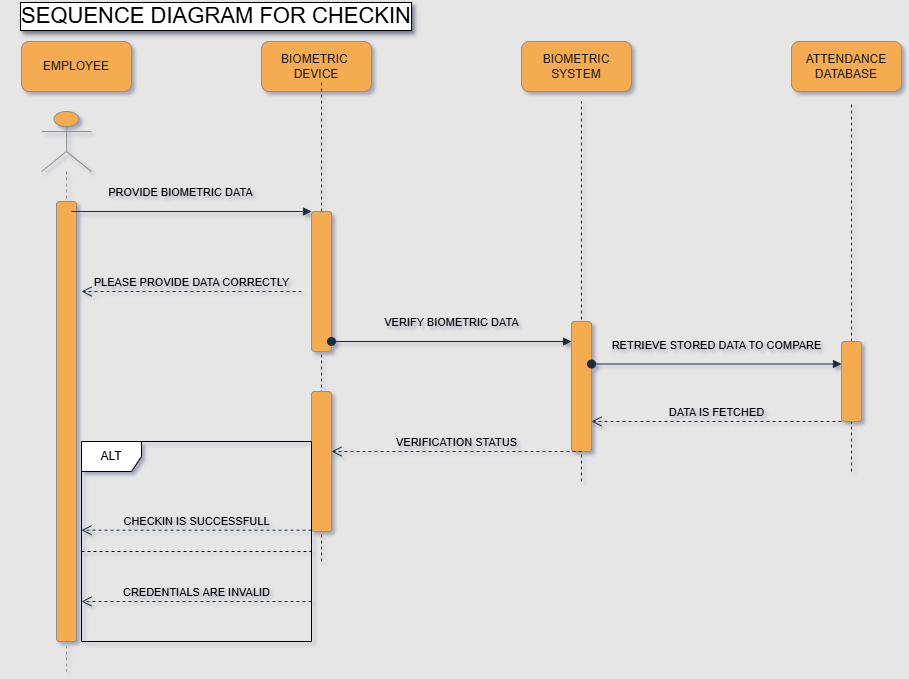

The diagram above was exported from draw.io. Its source (the exported page's mxGraphModel, read from the mxfile embedded in the PNG):
<mxGraphModel dx="786" dy="1366" grid="1" gridSize="10" guides="1" tooltips="1" connect="1" arrows="1" fold="1" page="1" pageScale="1" pageWidth="1400" pageHeight="850" background="light-dark(#E6E6E6,#121212)" math="0" shadow="1">
  <root>
    <mxCell id="0" />
    <mxCell id="1" parent="0" />
    <mxCell id="agOITD-RyG8-DZjn0SLT-4" value="" style="shape=umlLifeline;perimeter=lifelinePerimeter;whiteSpace=wrap;html=1;container=1;dropTarget=0;collapsible=0;recursiveResize=0;outlineConnect=0;portConstraint=eastwest;newEdgeStyle={&quot;curved&quot;:0,&quot;rounded&quot;:0};participant=umlActor;size=60;rounded=1;labelBackgroundColor=none;fillColor=#F5AB50;strokeColor=#909090;fontColor=#1A1A1A;" parent="1" vertex="1">
      <mxGeometry x="40" y="80" width="50" height="560" as="geometry" />
    </mxCell>
    <mxCell id="agOITD-RyG8-DZjn0SLT-10" value="" style="html=1;points=[[0,0,0,0,5],[0,1,0,0,-5],[1,0,0,0,5],[1,1,0,0,-5]];perimeter=orthogonalPerimeter;outlineConnect=0;targetShapes=umlLifeline;portConstraint=eastwest;newEdgeStyle={&quot;curved&quot;:0,&quot;rounded&quot;:0};rounded=1;labelBackgroundColor=none;fillColor=#F5AB50;strokeColor=#909090;fontColor=#1A1A1A;" parent="agOITD-RyG8-DZjn0SLT-4" vertex="1">
      <mxGeometry x="15" y="90" width="20" height="440" as="geometry" />
    </mxCell>
    <mxCell id="agOITD-RyG8-DZjn0SLT-5" value="EMPLOYEE" style="html=1;whiteSpace=wrap;rounded=1;labelBackgroundColor=none;fillColor=#F5AB50;strokeColor=#909090;fontColor=#1A1A1A;" parent="1" vertex="1">
      <mxGeometry x="20" y="10" width="110" height="50" as="geometry" />
    </mxCell>
    <mxCell id="agOITD-RyG8-DZjn0SLT-6" value="BIOMETRIC&amp;nbsp;&lt;div&gt;DEVICE&lt;/div&gt;" style="html=1;whiteSpace=wrap;rounded=1;labelBackgroundColor=none;fillColor=#F5AB50;strokeColor=#909090;fontColor=#1A1A1A;" parent="1" vertex="1">
      <mxGeometry x="260" y="10" width="110" height="50" as="geometry" />
    </mxCell>
    <mxCell id="agOITD-RyG8-DZjn0SLT-7" value="BIOMETRIC&lt;div&gt;SYSTEM&lt;/div&gt;" style="html=1;whiteSpace=wrap;rounded=1;labelBackgroundColor=none;fillColor=#F5AB50;strokeColor=#909090;fontColor=#1A1A1A;" parent="1" vertex="1">
      <mxGeometry x="520" y="10" width="110" height="50" as="geometry" />
    </mxCell>
    <mxCell id="agOITD-RyG8-DZjn0SLT-8" value="ATTENDANCE&lt;div&gt;DATABASE&lt;/div&gt;" style="html=1;whiteSpace=wrap;rounded=1;labelBackgroundColor=none;fillColor=#F5AB50;strokeColor=#909090;fontColor=#1A1A1A;" parent="1" vertex="1">
      <mxGeometry x="790" y="10" width="110" height="50" as="geometry" />
    </mxCell>
    <mxCell id="agOITD-RyG8-DZjn0SLT-11" value="PROVIDE BIOMETRIC DATA" style="html=1;verticalAlign=bottom;endArrow=block;curved=0;rounded=1;entryX=0;entryY=0;entryDx=0;entryDy=0;entryPerimeter=0;labelBackgroundColor=none;strokeColor=#182E3E;fontColor=default;" parent="1" target="agOITD-RyG8-DZjn0SLT-15" edge="1">
      <mxGeometry x="-0.0833" y="10" width="80" relative="1" as="geometry">
        <mxPoint x="70" y="180" as="sourcePoint" />
        <mxPoint x="290" y="180" as="targetPoint" />
        <mxPoint x="-1" as="offset" />
      </mxGeometry>
    </mxCell>
    <mxCell id="agOITD-RyG8-DZjn0SLT-13" value="" style="endArrow=none;dashed=1;html=1;rounded=1;labelBackgroundColor=none;strokeColor=#182E3E;fontColor=default;" parent="1" source="agOITD-RyG8-DZjn0SLT-15" edge="1">
      <mxGeometry width="50" height="50" relative="1" as="geometry">
        <mxPoint x="320" y="400" as="sourcePoint" />
        <mxPoint x="320" y="50" as="targetPoint" />
      </mxGeometry>
    </mxCell>
    <mxCell id="agOITD-RyG8-DZjn0SLT-16" value="" style="endArrow=none;dashed=1;html=1;rounded=1;labelBackgroundColor=none;strokeColor=#182E3E;fontColor=default;" parent="1" target="agOITD-RyG8-DZjn0SLT-15" edge="1">
      <mxGeometry width="50" height="50" relative="1" as="geometry">
        <mxPoint x="320" y="530" as="sourcePoint" />
        <mxPoint x="320" y="50" as="targetPoint" />
      </mxGeometry>
    </mxCell>
    <mxCell id="agOITD-RyG8-DZjn0SLT-15" value="" style="html=1;points=[[0,0,0,0,5],[0,1,0,0,-5],[1,0,0,0,5],[1,1,0,0,-5]];perimeter=orthogonalPerimeter;outlineConnect=0;targetShapes=umlLifeline;portConstraint=eastwest;newEdgeStyle={&quot;curved&quot;:0,&quot;rounded&quot;:0};rounded=1;labelBackgroundColor=none;fillColor=#F5AB50;strokeColor=#909090;fontColor=#1A1A1A;" parent="1" vertex="1">
      <mxGeometry x="310" y="180" width="20" height="140" as="geometry" />
    </mxCell>
    <mxCell id="agOITD-RyG8-DZjn0SLT-17" value="PLEASE PROVIDE DATA CORRECTLY" style="html=1;verticalAlign=bottom;endArrow=open;dashed=1;endSize=8;curved=0;rounded=1;labelBackgroundColor=none;strokeColor=#182E3E;fontColor=default;" parent="1" edge="1">
      <mxGeometry relative="1" as="geometry">
        <mxPoint x="300" y="260" as="sourcePoint" />
        <mxPoint x="80" y="260" as="targetPoint" />
      </mxGeometry>
    </mxCell>
    <mxCell id="agOITD-RyG8-DZjn0SLT-22" value="" style="endArrow=none;dashed=1;html=1;rounded=1;labelBackgroundColor=none;strokeColor=#182E3E;fontColor=default;" parent="1" target="agOITD-RyG8-DZjn0SLT-21" edge="1">
      <mxGeometry width="50" height="50" relative="1" as="geometry">
        <mxPoint x="320" y="400" as="sourcePoint" />
        <mxPoint x="320" y="260" as="targetPoint" />
      </mxGeometry>
    </mxCell>
    <mxCell id="agOITD-RyG8-DZjn0SLT-21" value="" style="html=1;points=[[0,0,0,0,5],[0,1,0,0,-5],[1,0,0,0,5],[1,1,0,0,-5]];perimeter=orthogonalPerimeter;outlineConnect=0;targetShapes=umlLifeline;portConstraint=eastwest;newEdgeStyle={&quot;curved&quot;:0,&quot;rounded&quot;:0};rounded=1;labelBackgroundColor=none;fillColor=#F5AB50;strokeColor=#909090;fontColor=#1A1A1A;" parent="1" vertex="1">
      <mxGeometry x="310" y="360" width="20" height="140" as="geometry" />
    </mxCell>
    <mxCell id="agOITD-RyG8-DZjn0SLT-24" value="VERIFY BIOMETRIC DATA" style="html=1;verticalAlign=bottom;startArrow=oval;startFill=1;endArrow=block;startSize=8;curved=0;rounded=1;labelBackgroundColor=none;strokeColor=#182E3E;fontColor=default;" parent="1" target="agOITD-RyG8-DZjn0SLT-27" edge="1">
      <mxGeometry y="10" width="60" relative="1" as="geometry">
        <mxPoint x="330" y="310" as="sourcePoint" />
        <mxPoint x="390" y="310" as="targetPoint" />
        <mxPoint as="offset" />
      </mxGeometry>
    </mxCell>
    <mxCell id="agOITD-RyG8-DZjn0SLT-26" value="" style="endArrow=none;dashed=1;html=1;rounded=1;labelBackgroundColor=none;strokeColor=#182E3E;fontColor=default;" parent="1" edge="1">
      <mxGeometry width="50" height="50" relative="1" as="geometry">
        <mxPoint x="580" y="450" as="sourcePoint" />
        <mxPoint x="580" y="70" as="targetPoint" />
      </mxGeometry>
    </mxCell>
    <mxCell id="agOITD-RyG8-DZjn0SLT-28" value="" style="endArrow=none;dashed=1;html=1;rounded=1;labelBackgroundColor=none;strokeColor=#182E3E;fontColor=default;" parent="1" target="agOITD-RyG8-DZjn0SLT-27" edge="1">
      <mxGeometry width="50" height="50" relative="1" as="geometry">
        <mxPoint x="580" y="420" as="sourcePoint" />
        <mxPoint x="580" y="70" as="targetPoint" />
      </mxGeometry>
    </mxCell>
    <mxCell id="agOITD-RyG8-DZjn0SLT-27" value="" style="html=1;points=[[0,0,0,0,5],[0,1,0,0,-5],[1,0,0,0,5],[1,1,0,0,-5]];perimeter=orthogonalPerimeter;outlineConnect=0;targetShapes=umlLifeline;portConstraint=eastwest;newEdgeStyle={&quot;curved&quot;:0,&quot;rounded&quot;:0};rounded=1;labelBackgroundColor=none;fillColor=#F5AB50;strokeColor=#909090;fontColor=#1A1A1A;" parent="1" vertex="1">
      <mxGeometry x="570" y="290" width="20" height="130" as="geometry" />
    </mxCell>
    <mxCell id="agOITD-RyG8-DZjn0SLT-30" value="RETRIEVE STORED DATA TO COMPARE" style="html=1;verticalAlign=bottom;startArrow=oval;startFill=1;endArrow=block;startSize=8;curved=0;rounded=1;labelBackgroundColor=none;strokeColor=#182E3E;fontColor=default;" parent="1" target="agOITD-RyG8-DZjn0SLT-32" edge="1">
      <mxGeometry y="10" width="60" relative="1" as="geometry">
        <mxPoint x="590" y="332.5" as="sourcePoint" />
        <mxPoint x="840" y="327.5" as="targetPoint" />
        <mxPoint as="offset" />
      </mxGeometry>
    </mxCell>
    <mxCell id="agOITD-RyG8-DZjn0SLT-31" value="" style="endArrow=none;dashed=1;html=1;rounded=1;labelBackgroundColor=none;strokeColor=#182E3E;fontColor=default;" parent="1" source="agOITD-RyG8-DZjn0SLT-32" edge="1">
      <mxGeometry width="50" height="50" relative="1" as="geometry">
        <mxPoint x="850" y="500" as="sourcePoint" />
        <mxPoint x="850" y="70" as="targetPoint" />
      </mxGeometry>
    </mxCell>
    <mxCell id="agOITD-RyG8-DZjn0SLT-33" value="" style="endArrow=none;dashed=1;html=1;rounded=1;labelBackgroundColor=none;strokeColor=#182E3E;fontColor=default;" parent="1" target="agOITD-RyG8-DZjn0SLT-32" edge="1">
      <mxGeometry width="50" height="50" relative="1" as="geometry">
        <mxPoint x="850" y="440" as="sourcePoint" />
        <mxPoint x="850" y="70" as="targetPoint" />
      </mxGeometry>
    </mxCell>
    <mxCell id="agOITD-RyG8-DZjn0SLT-32" value="" style="html=1;points=[[0,0,0,0,5],[0,1,0,0,-5],[1,0,0,0,5],[1,1,0,0,-5]];perimeter=orthogonalPerimeter;outlineConnect=0;targetShapes=umlLifeline;portConstraint=eastwest;newEdgeStyle={&quot;curved&quot;:0,&quot;rounded&quot;:0};rounded=1;labelBackgroundColor=none;fillColor=#F5AB50;strokeColor=#909090;fontColor=#1A1A1A;" parent="1" vertex="1">
      <mxGeometry x="840" y="310" width="20" height="80" as="geometry" />
    </mxCell>
    <mxCell id="agOITD-RyG8-DZjn0SLT-37" value="DATA IS FETCHED" style="html=1;verticalAlign=bottom;endArrow=open;dashed=1;endSize=8;curved=0;rounded=1;labelBackgroundColor=none;strokeColor=#182E3E;fontColor=default;" parent="1" edge="1">
      <mxGeometry relative="1" as="geometry">
        <mxPoint x="840" y="390" as="sourcePoint" />
        <mxPoint x="590" y="390" as="targetPoint" />
      </mxGeometry>
    </mxCell>
    <mxCell id="agOITD-RyG8-DZjn0SLT-38" value="VERIFICATION STATUS" style="html=1;verticalAlign=bottom;endArrow=open;dashed=1;endSize=8;curved=0;rounded=1;labelBackgroundColor=none;strokeColor=#182E3E;fontColor=default;" parent="1" target="agOITD-RyG8-DZjn0SLT-21" edge="1">
      <mxGeometry relative="1" as="geometry">
        <mxPoint x="580" y="420" as="sourcePoint" />
        <mxPoint x="360" y="420" as="targetPoint" />
      </mxGeometry>
    </mxCell>
    <mxCell id="agOITD-RyG8-DZjn0SLT-39" value="CHECKIN IS SUCCESSFULL" style="html=1;verticalAlign=bottom;endArrow=open;dashed=1;endSize=8;curved=0;rounded=1;labelBackgroundColor=none;strokeColor=#182E3E;fontColor=default;" parent="1" edge="1">
      <mxGeometry relative="1" as="geometry">
        <mxPoint x="310" y="498.67" as="sourcePoint" />
        <mxPoint x="80" y="498.67" as="targetPoint" />
      </mxGeometry>
    </mxCell>
    <mxCell id="T-QKInKJuszHCx9trGyw-7" value="&lt;span style=&quot;background-color: light-dark(#ffffff, var(--ge-dark-color, #121212));&quot;&gt;ALT&lt;/span&gt;" style="shape=umlFrame;whiteSpace=wrap;html=1;pointerEvents=0;gradientColor=none;swimlaneFillColor=none;fillColor=default;strokeColor=default;" parent="1" vertex="1">
      <mxGeometry x="80" y="410" width="230" height="200" as="geometry" />
    </mxCell>
    <mxCell id="T-QKInKJuszHCx9trGyw-8" value="" style="endArrow=none;dashed=1;html=1;rounded=0;" parent="1" edge="1">
      <mxGeometry width="50" height="50" relative="1" as="geometry">
        <mxPoint x="80" y="520" as="sourcePoint" />
        <mxPoint x="310" y="520" as="targetPoint" />
      </mxGeometry>
    </mxCell>
    <mxCell id="T-QKInKJuszHCx9trGyw-9" value="CREDENTIALS ARE INVALID" style="html=1;verticalAlign=bottom;endArrow=open;dashed=1;endSize=8;curved=0;rounded=1;labelBackgroundColor=none;strokeColor=#182E3E;fontColor=default;" parent="1" edge="1">
      <mxGeometry relative="1" as="geometry">
        <mxPoint x="310" y="570" as="sourcePoint" />
        <mxPoint x="80" y="570" as="targetPoint" />
      </mxGeometry>
    </mxCell>
    <mxCell id="T-QKInKJuszHCx9trGyw-11" value="SEQUENCE DIAGRAM FOR CHECKIN" style="text;whiteSpace=wrap;strokeColor=none;fillColor=none;align=center;verticalAlign=middle;rounded=0;labelBackgroundColor=default;labelBorderColor=default;textShadow=1;html=1;fontSize=22;" parent="1" vertex="1">
      <mxGeometry y="-30" width="430" height="30" as="geometry" />
    </mxCell>
  </root>
</mxGraphModel>